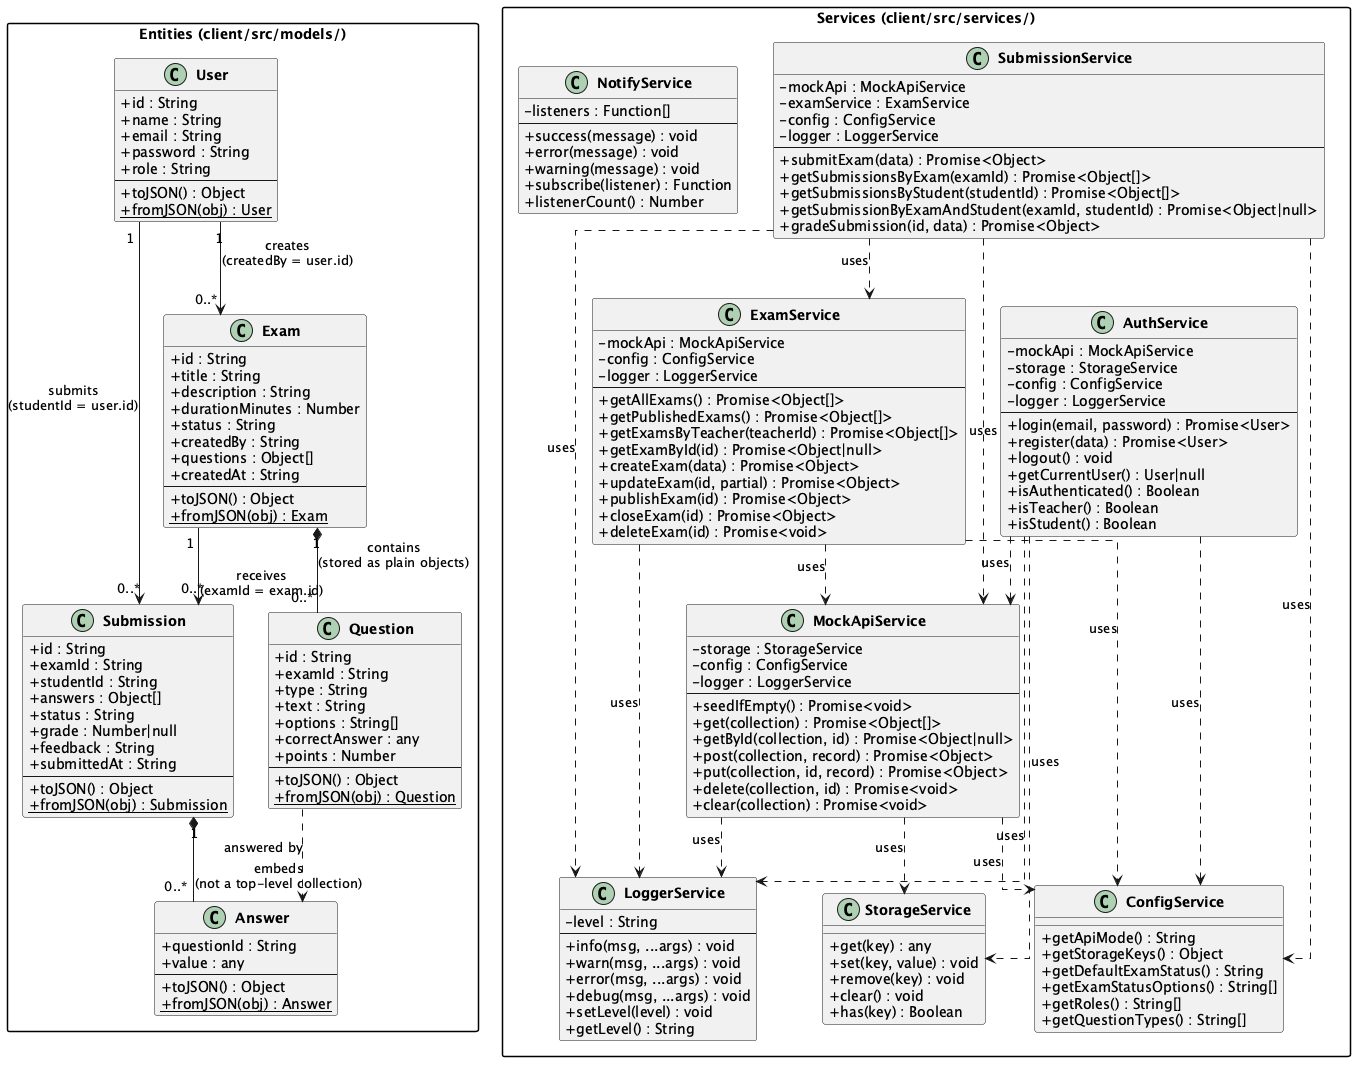

The diagram above was rendered by PlantUML. Its source (embedded in the PNG):
@startuml EMS_M1_ClassDiagram
' EMS_M1 Class Diagram — reflects actual code as built in D001-D007.
' Source: docs/spec_brief.txt §15.3
' Entities: User, Exam, Question, Submission, Answer
' Services: ConfigService, LoggerService, StorageService, NotifyService,
'           MockApiService, AuthService, ExamService, SubmissionService

skinparam classAttributeIconSize 0
skinparam classFontStyle bold
skinparam packageStyle rectangle
skinparam linetype ortho

' ============================================================
' ENTITY CLASSES
' ============================================================

package "Entities (client/src/models/)" {

  class User {
    +id : String
    +name : String
    +email : String
    +password : String
    +role : String
    --
    +toJSON() : Object
    +{static} fromJSON(obj) : User
  }

  class Exam {
    +id : String
    +title : String
    +description : String
    +durationMinutes : Number
    +status : String
    +createdBy : String
    +questions : Object[]
    +createdAt : String
    --
    +toJSON() : Object
    +{static} fromJSON(obj) : Exam
  }

  class Question {
    +id : String
    +examId : String
    +type : String
    +text : String
    +options : String[]
    +correctAnswer : any
    +points : Number
    --
    +toJSON() : Object
    +{static} fromJSON(obj) : Question
  }

  class Submission {
    +id : String
    +examId : String
    +studentId : String
    +answers : Object[]
    +status : String
    +grade : Number|null
    +feedback : String
    +submittedAt : String
    --
    +toJSON() : Object
    +{static} fromJSON(obj) : Submission
  }

  class Answer {
    +questionId : String
    +value : any
    --
    +toJSON() : Object
    +{static} fromJSON(obj) : Answer
  }

}

' ============================================================
' SERVICE CLASSES
' ============================================================

package "Services (client/src/services/)" {

  class ConfigService {
    +getApiMode() : String
    +getStorageKeys() : Object
    +getDefaultExamStatus() : String
    +getExamStatusOptions() : String[]
    +getRoles() : String[]
    +getQuestionTypes() : String[]
  }

  class LoggerService {
    -level : String
    --
    +info(msg, ...args) : void
    +warn(msg, ...args) : void
    +error(msg, ...args) : void
    +debug(msg, ...args) : void
    +setLevel(level) : void
    +getLevel() : String
  }

  class StorageService {
    +get(key) : any
    +set(key, value) : void
    +remove(key) : void
    +clear() : void
    +has(key) : Boolean
  }

  class NotifyService {
    -listeners : Function[]
    --
    +success(message) : void
    +error(message) : void
    +warning(message) : void
    +subscribe(listener) : Function
    +listenerCount() : Number
  }

  class MockApiService {
    -storage : StorageService
    -config : ConfigService
    -logger : LoggerService
    --
    +seedIfEmpty() : Promise<void>
    +get(collection) : Promise<Object[]>
    +getById(collection, id) : Promise<Object|null>
    +post(collection, record) : Promise<Object>
    +put(collection, id, record) : Promise<Object>
    +delete(collection, id) : Promise<void>
    +clear(collection) : Promise<void>
  }

  class AuthService {
    -mockApi : MockApiService
    -storage : StorageService
    -config : ConfigService
    -logger : LoggerService
    --
    +login(email, password) : Promise<User>
    +register(data) : Promise<User>
    +logout() : void
    +getCurrentUser() : User|null
    +isAuthenticated() : Boolean
    +isTeacher() : Boolean
    +isStudent() : Boolean
  }

  class ExamService {
    -mockApi : MockApiService
    -config : ConfigService
    -logger : LoggerService
    --
    +getAllExams() : Promise<Object[]>
    +getPublishedExams() : Promise<Object[]>
    +getExamsByTeacher(teacherId) : Promise<Object[]>
    +getExamById(id) : Promise<Object|null>
    +createExam(data) : Promise<Object>
    +updateExam(id, partial) : Promise<Object>
    +publishExam(id) : Promise<Object>
    +closeExam(id) : Promise<Object>
    +deleteExam(id) : Promise<void>
  }

  class SubmissionService {
    -mockApi : MockApiService
    -examService : ExamService
    -config : ConfigService
    -logger : LoggerService
    --
    +submitExam(data) : Promise<Object>
    +getSubmissionsByExam(examId) : Promise<Object[]>
    +getSubmissionsByStudent(studentId) : Promise<Object[]>
    +getSubmissionByExamAndStudent(examId, studentId) : Promise<Object|null>
    +gradeSubmission(id, data) : Promise<Object>
  }

}

' ============================================================
' ENTITY RELATIONSHIPS
' ============================================================

User "1" --> "0..*" Exam       : creates\n(createdBy = user.id)
User "1" --> "0..*" Submission : submits\n(studentId = user.id)
Exam "1" *-- "0..*" Question   : contains\n(stored as plain objects)
Exam "1" --> "0..*" Submission : receives\n(examId = exam.id)
Submission "1" *-- "0..*" Answer : embeds\n(not a top-level collection)
Question ..> Answer            : answered by

' ============================================================
' SERVICE DEPENDENCY RELATIONSHIPS (constructor injection)
' ============================================================

MockApiService    ..> StorageService  : uses
MockApiService    ..> ConfigService   : uses
MockApiService    ..> LoggerService   : uses

AuthService       ..> MockApiService  : uses
AuthService       ..> StorageService  : uses
AuthService       ..> ConfigService   : uses
AuthService       ..> LoggerService   : uses

ExamService       ..> MockApiService  : uses
ExamService       ..> ConfigService   : uses
ExamService       ..> LoggerService   : uses

SubmissionService ..> MockApiService  : uses
SubmissionService ..> ExamService     : uses
SubmissionService ..> ConfigService   : uses
SubmissionService ..> LoggerService   : uses

@enduml